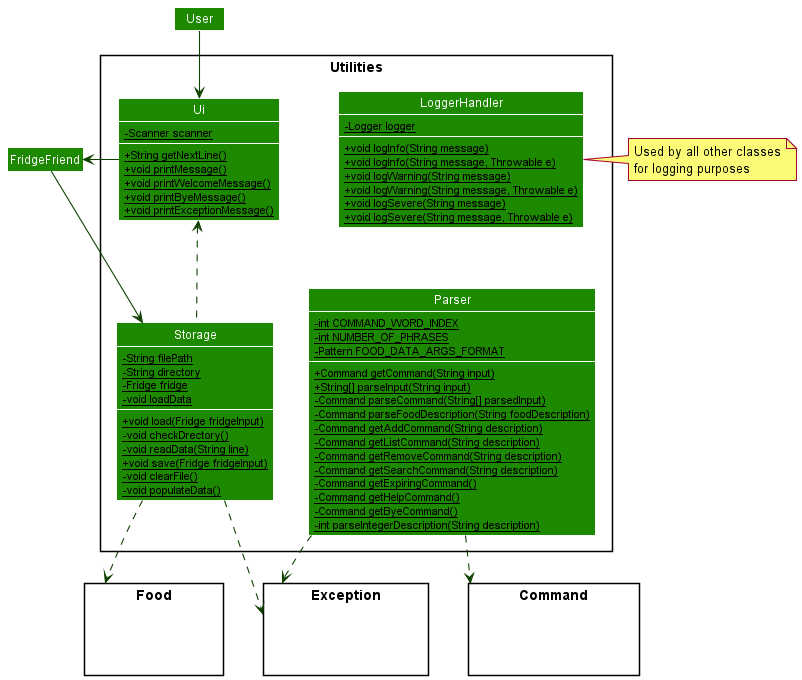

The diagram above was rendered by PlantUML. Its source (embedded in the PNG):
@startuml UtilitiesClassDiagram
!include style.puml
skinparam arrowThickness 1.1
skinparam arrowColor UI_COLOR_T4
skinparam classBackgroundColor UI_COLOR
skinparam classAttributeIconSize 0

package Utilities <<Rectangle>> {
    class Ui
    class LoggerHandler
    class Storage
    class Parser
}

package Food <<Rectangle>> {
    class hiddenFood #FFFFFF
}

package Exception <<Rectangle>> {
    class hiddenException #FFFFFF
}

package Command <<Rectangle>>{
    class hiddenCommand #FFFFFF
}

class Ui {
  -{static} Scanner scanner
  +{static} String getNextLine()
  +{static} void printMessage()
  +{static} void printWelcomeMessage()
  +{static} void printByeMessage()
  +{static} void printExceptionMessage()
}

class LoggerHandler {
  -{static} Logger logger
  +{static} void logInfo(String message)
  +{static} void logInfo(String message, Throwable e)
  +{static} void logWarning(String message)
  +{static} void logWarning(String message, Throwable e)
  +{static} void logSevere(String message)
  +{static} void logSevere(String message, Throwable e)
}

class Storage {
  -{static} String filePath
  -{static} String directory
  -{static} Fridge fridge
  +{static} void load(Fridge fridgeInput)
  -{static} void checkDrectory()
  -{static} void loadData
  -{static} void readData(String line)
  +{static} void save(Fridge fridgeInput)
  -{static} void clearFile()
  -{static} void populateData()
}

class Parser {
  -{static} int COMMAND_WORD_INDEX
  -{static} int NUMBER_OF_PHRASES
  -{static} Pattern FOOD_DATA_ARGS_FORMAT
  +{static} Command getCommand(String input)
  +{static} String[] parseInput(String input)
  -{static} Command parseCommand(String[] parsedInput)
  -{static} Command parseFoodDescription(String foodDescription)
  -{static} Command getAddCommand(String description)
  -{static} Command getListCommand(String description)
  -{static} Command getRemoveCommand(String description)
  -{static} Command getSearchCommand(String description)
  -{static} Command getExpiringCommand()
  -{static} Command getHelpCommand()
  -{static} Command getByeCommand()
  -{static} int parseIntegerDescription(String description)
}


User -down-> Ui

Ui -left-> FridgeFriend

Storage .down.> Food
Storage .down.> Exception
Storage .up.> Ui

Parser ..> Exception
Parser ..> Command
Parser -[hidden]up-> LoggerHandler

FridgeFriend -right-> Storage

note right of LoggerHandler : Used by all other classes\nfor logging purposes

@enduml